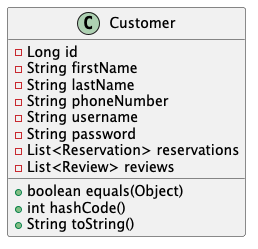

The diagram above was rendered by PlantUML. Its source (embedded in the PNG):
@startuml
class Customer {
- Long id
- String firstName
- String lastName
- String phoneNumber
- String username
- String password
- List<Reservation> reservations
- List<Review> reviews
+ boolean equals(Object)
+ int hashCode()
+ String toString()
}
@enduml